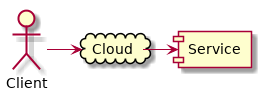

The diagram above was rendered by PlantUML. Its source (embedded in the PNG):
@startuml
hide empty members
cloud Cloud
actor Client

[Client] -> [Cloud]
[Cloud] -> [Service]

@enduml